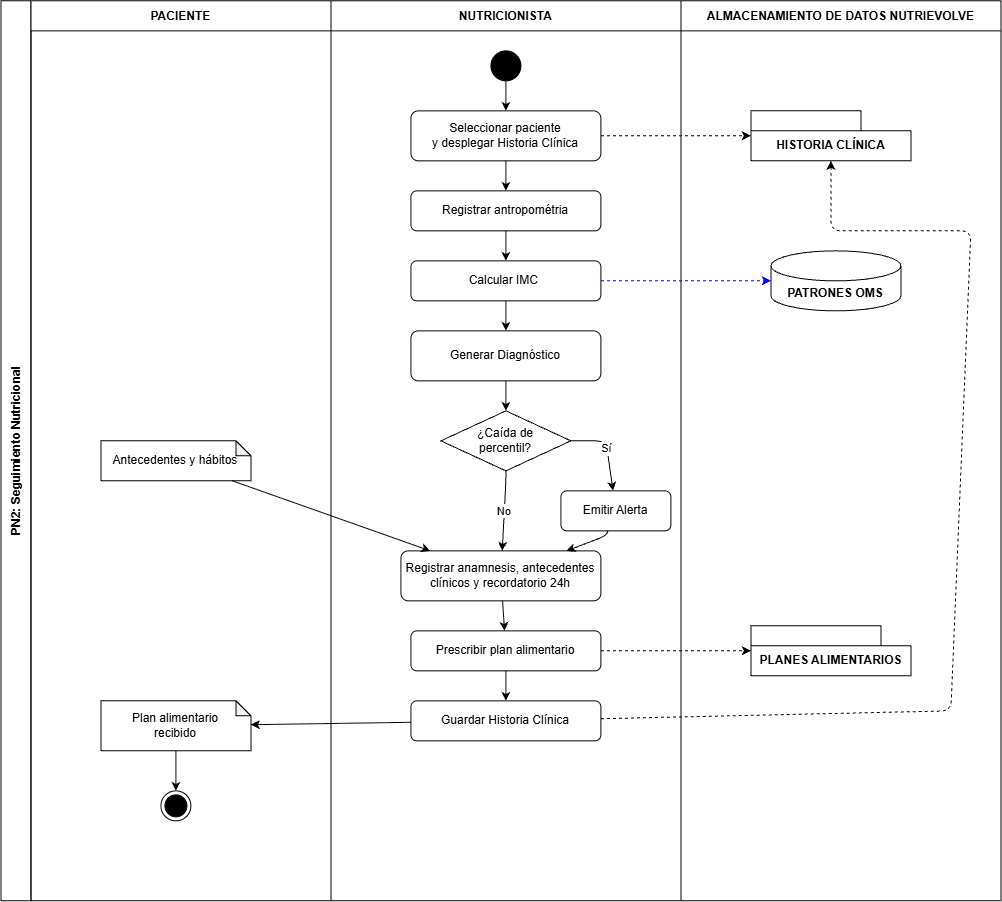

The diagram above was exported from draw.io. Its source (the exported page's mxGraphModel, read from the mxfile embedded in the PNG):
<mxGraphModel dx="1164" dy="580" grid="1" gridSize="10" guides="1" tooltips="1" connect="1" arrows="1" fold="1" page="1" pageScale="1" pageWidth="1169" pageHeight="827" math="0" shadow="0">
  <root>
    <mxCell id="0" />
    <mxCell id="1" parent="0" />
    <mxCell id="pool" parent="1" style="swimlane;childLayout=stackLayout;horizontal=0;horizontalStack=1;startSize=30;" value="PN2: Seguimiento Nutricional" vertex="1">
      <mxGeometry height="900" width="1000" x="40" y="40" as="geometry" />
    </mxCell>
    <mxCell id="lane_paciente" parent="pool" style="swimlane;horizontal=1;startSize=30;" value="PACIENTE" vertex="1">
      <mxGeometry height="900" width="300" x="30" as="geometry" />
    </mxCell>
    <mxCell id="p_antecedentes" parent="lane_paciente" style="shape=note;whiteSpace=wrap;html=1;backgroundOutline=1;darkOpacity=0.05;size=15;" value="Antecedentes y hábitos" vertex="1">
      <mxGeometry height="40" width="150" x="70" y="440" as="geometry" />
    </mxCell>
    <mxCell id="p_plan_recibido" parent="lane_paciente" style="shape=note;whiteSpace=wrap;html=1;backgroundOutline=1;darkOpacity=0.05;size=15;" value="Plan alimentario&#10;recibido" vertex="1">
      <mxGeometry height="50" width="150" x="70" y="700" as="geometry" />
    </mxCell>
    <mxCell id="end_paciente" parent="lane_paciente" style="ellipse;html=1;shape=endState;fillColor=#000000;strokeColor=#000000;" value="" vertex="1">
      <mxGeometry height="30" width="30" x="130" y="790" as="geometry" />
    </mxCell>
    <mxCell id="lane_nutricionista" parent="pool" style="swimlane;horizontal=1;startSize=30;" value="NUTRICIONISTA" vertex="1">
      <mxGeometry height="900" width="350" x="330" as="geometry" />
    </mxCell>
    <mxCell id="start_nutri" parent="lane_nutricionista" style="ellipse;fillColor=#000000;strokeColor=#000000;" value="" vertex="1">
      <mxGeometry height="30" width="30" x="160" y="50" as="geometry" />
    </mxCell>
    <mxCell id="n_seleccionar" parent="lane_nutricionista" style="rounded=1;whiteSpace=wrap;html=1;" value="Seleccionar paciente&lt;br&gt;y desplegar Historia Clínica" vertex="1">
      <mxGeometry height="50" width="190" x="80" y="110" as="geometry" />
    </mxCell>
    <mxCell id="n_registrar_antropo" parent="lane_nutricionista" style="rounded=1;whiteSpace=wrap;html=1;" value="Registrar antropométria" vertex="1">
      <mxGeometry height="40" width="190" x="80" y="190" as="geometry" />
    </mxCell>
    <mxCell id="n_calcular_imc" parent="lane_nutricionista" style="rounded=1;whiteSpace=wrap;html=1;" value="Calcular IMC&amp;nbsp;" vertex="1">
      <mxGeometry height="40" width="190" x="80" y="260" as="geometry" />
    </mxCell>
    <mxCell id="n_generar_diag" parent="lane_nutricionista" style="rounded=1;whiteSpace=wrap;html=1;" value="Generar Diagnóstico" vertex="1">
      <mxGeometry height="50" width="190" x="80" y="330" as="geometry" />
    </mxCell>
    <mxCell id="d_caida" parent="lane_nutricionista" style="rhombus;whiteSpace=wrap;html=1;" value="¿Caída de&#10;percentil?" vertex="1">
      <mxGeometry height="60" width="130" x="110" y="410" as="geometry" />
    </mxCell>
    <mxCell id="n_alerta" parent="lane_nutricionista" style="rounded=1;whiteSpace=wrap;html=1;" value="Emitir Alerta" vertex="1">
      <mxGeometry height="40" width="110" x="230" y="490" as="geometry" />
    </mxCell>
    <mxCell id="n_anamnesis" parent="lane_nutricionista" style="rounded=1;whiteSpace=wrap;html=1;" value="Registrar anamnesis, antecedentes&#10;clínicos y recordatorio 24h" vertex="1">
      <mxGeometry height="50" width="200" x="70" y="550" as="geometry" />
    </mxCell>
    <mxCell id="n_prescribir" parent="lane_nutricionista" style="rounded=1;whiteSpace=wrap;html=1;" value="Prescribir plan alimentario" vertex="1">
      <mxGeometry height="40" width="190" x="80" y="630" as="geometry" />
    </mxCell>
    <mxCell id="n_guardar" parent="lane_nutricionista" style="rounded=1;whiteSpace=wrap;html=1;" value="Guardar Historia Clínica" vertex="1">
      <mxGeometry height="40" width="190" x="80" y="700" as="geometry" />
    </mxCell>
    <mxCell id="lane_db" parent="pool" style="swimlane;horizontal=1;startSize=30;" value="ALMACENAMIENTO DE DATOS NUTRIEVOLVE" vertex="1">
      <mxGeometry height="900" width="320" x="680" as="geometry" />
    </mxCell>
    <mxCell id="db_historia" parent="lane_db" style="shape=folder;fontStyle=1;tabWidth=110;tabHeight=20;tabPosition=left;html=1;boundedLbl=1;" value="HISTORIA CLÍNICA" vertex="1">
      <mxGeometry height="50" width="160" x="70" y="110" as="geometry" />
    </mxCell>
    <mxCell id="db_patrones" parent="lane_db" style="shape=cylinder3;whiteSpace=wrap;html=1;boundedLbl=1;backgroundOutline=1;size=15;fontStyle=1;" value="PATRONES OMS" vertex="1">
      <mxGeometry height="60" width="130" x="90" y="250" as="geometry" />
    </mxCell>
    <mxCell id="db_planes" parent="lane_db" style="shape=folder;fontStyle=1;tabWidth=130;tabHeight=20;tabPosition=left;html=1;boundedLbl=1;" value="PLANES ALIMENTARIOS" vertex="1">
      <mxGeometry height="50" width="160" x="70" y="625" as="geometry" />
    </mxCell>
    <mxCell id="c0" edge="1" parent="1" source="start_nutri" target="n_seleccionar">
      <mxGeometry relative="1" as="geometry" />
    </mxCell>
    <mxCell id="c1" edge="1" parent="1" source="n_seleccionar" target="n_registrar_antropo">
      <mxGeometry relative="1" as="geometry" />
    </mxCell>
    <mxCell id="c2" edge="1" parent="1" source="n_registrar_antropo" target="n_calcular_imc">
      <mxGeometry relative="1" as="geometry" />
    </mxCell>
    <mxCell id="c3" edge="1" parent="1" source="n_calcular_imc" target="n_generar_diag">
      <mxGeometry relative="1" as="geometry" />
    </mxCell>
    <mxCell id="c4" edge="1" parent="1" source="n_generar_diag" target="d_caida">
      <mxGeometry relative="1" as="geometry" />
    </mxCell>
    <mxCell id="c5" edge="1" parent="1" source="d_caida" target="n_alerta" value="Sí">
      <mxGeometry relative="1" as="geometry">
        <Array as="points">
          <mxPoint x="645" y="480" />
        </Array>
      </mxGeometry>
    </mxCell>
    <mxCell id="c6" edge="1" parent="1" source="d_caida" target="n_anamnesis" value="No">
      <mxGeometry relative="1" as="geometry">
        <Array as="points">
          <mxPoint x="545" y="520" />
        </Array>
      </mxGeometry>
    </mxCell>
    <mxCell id="c7" edge="1" parent="1" source="n_alerta" target="n_anamnesis">
      <mxGeometry relative="1" as="geometry">
        <Array as="points">
          <mxPoint x="645" y="575" />
        </Array>
      </mxGeometry>
    </mxCell>
    <mxCell id="c8" edge="1" parent="1" source="p_antecedentes" target="n_anamnesis">
      <mxGeometry relative="1" as="geometry" />
    </mxCell>
    <mxCell id="c9" edge="1" parent="1" source="n_anamnesis" target="n_prescribir">
      <mxGeometry relative="1" as="geometry" />
    </mxCell>
    <mxCell id="c10" edge="1" parent="1" source="n_prescribir" target="n_guardar">
      <mxGeometry relative="1" as="geometry" />
    </mxCell>
    <mxCell id="c11" edge="1" parent="1" source="n_guardar" target="p_plan_recibido">
      <mxGeometry relative="1" as="geometry" />
    </mxCell>
    <mxCell id="c12" edge="1" parent="1" source="p_plan_recibido" target="end_paciente">
      <mxGeometry relative="1" as="geometry" />
    </mxCell>
    <mxCell id="db_c1" edge="1" parent="1" source="n_seleccionar" style="dashed=1;" target="db_historia">
      <mxGeometry relative="1" as="geometry" />
    </mxCell>
    <mxCell id="db_c2" edge="1" parent="1" source="n_calcular_imc" style="dashed=1;strokeColor=#0000FF;" target="db_patrones">
      <mxGeometry relative="1" as="geometry" />
    </mxCell>
    <mxCell id="db_c3" edge="1" parent="1" source="n_prescribir" style="dashed=1;" target="db_planes">
      <mxGeometry relative="1" as="geometry" />
    </mxCell>
    <mxCell id="db_c4" edge="1" parent="1" source="n_guardar" style="dashed=1;" target="db_historia">
      <mxGeometry relative="1" as="geometry">
        <Array as="points">
          <mxPoint x="990" y="750" />
          <mxPoint x="1010" y="270" />
          <mxPoint x="870" y="270" />
        </Array>
      </mxGeometry>
    </mxCell>
  </root>
</mxGraphModel>